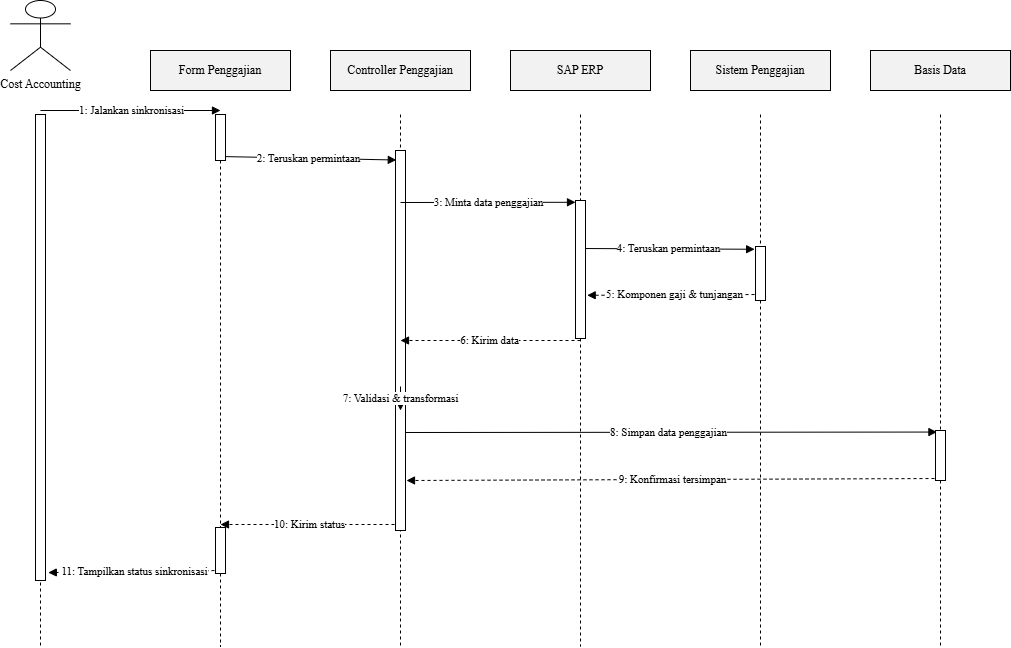

The diagram above was exported from draw.io. Its source (the exported page's mxGraphModel, read from the mxfile embedded in the PNG):
<mxGraphModel dx="422" dy="900" grid="1" gridSize="10" guides="1" tooltips="1" connect="1" arrows="1" fold="1" page="1" pageScale="1" pageWidth="850" pageHeight="1100" math="0" shadow="0">
  <root>
    <mxCell id="0" />
    <mxCell id="1" parent="0" />
    <mxCell id="23" value="10: Kirim status" style="endArrow=block;html=1;dashed=1;fontFamily=Times New Roman;" parent="1" edge="1">
      <mxGeometry relative="1" as="geometry">
        <mxPoint x="440" y="524" as="sourcePoint" />
        <mxPoint x="260" y="524" as="targetPoint" />
      </mxGeometry>
    </mxCell>
    <mxCell id="21" value="8: Simpan data penggajian" style="endArrow=block;html=1;fontFamily=Times New Roman;entryX=0.142;entryY=0.031;entryDx=0;entryDy=0;entryPerimeter=0;" parent="1" edge="1" target="35">
      <mxGeometry relative="1" as="geometry">
        <mxPoint x="440" y="432" as="sourcePoint" />
        <mxPoint x="976" y="434" as="targetPoint" />
      </mxGeometry>
    </mxCell>
    <mxCell id="7" value="" style="endArrow=none;dashed=1;html=1;fontFamily=Times New Roman;" parent="1" edge="1">
      <mxGeometry relative="1" as="geometry">
        <mxPoint x="440" y="114" as="sourcePoint" />
        <mxPoint x="440" y="646" as="targetPoint" />
      </mxGeometry>
    </mxCell>
    <mxCell id="30" value="" style="html=1;points=[];perimeter=orthogonalPerimeter;fillColor=#FFFFFF;strokeColor=#000000;" vertex="1" parent="1">
      <mxGeometry x="435" y="150" width="10" height="380" as="geometry" />
    </mxCell>
    <mxCell id="2" value="Cost Accounting" style="shape=umlActor;verticalLabelPosition=bottom;verticalAlign=top;labelPosition=center;html=1;outlineConnect=0;fontFamily=Times New Roman;" parent="1" vertex="1">
      <mxGeometry x="50" width="60" height="70" as="geometry" />
    </mxCell>
    <mxCell id="3" value="" style="endArrow=none;dashed=1;html=1;fontFamily=Times New Roman;" parent="1" edge="1">
      <mxGeometry relative="1" as="geometry">
        <mxPoint x="80" y="114" as="sourcePoint" />
        <mxPoint x="80" y="646" as="targetPoint" />
      </mxGeometry>
    </mxCell>
    <mxCell id="4" value="Form Penggajian" style="rounded=0;whiteSpace=wrap;html=1;fillColor=#f2f2f2;strokeColor=#000000;fontFamily=Times New Roman;" parent="1" vertex="1">
      <mxGeometry x="190" y="50" width="140" height="40" as="geometry" />
    </mxCell>
    <mxCell id="5" value="" style="endArrow=none;dashed=1;html=1;fontFamily=Times New Roman;" parent="1" edge="1" source="28">
      <mxGeometry relative="1" as="geometry">
        <mxPoint x="260" y="114" as="sourcePoint" />
        <mxPoint x="260" y="646" as="targetPoint" />
      </mxGeometry>
    </mxCell>
    <mxCell id="6" value="Controller Penggajian" style="rounded=0;whiteSpace=wrap;html=1;fillColor=#f2f2f2;strokeColor=#000000;fontFamily=Times New Roman;" parent="1" vertex="1">
      <mxGeometry x="370" y="50" width="140" height="40" as="geometry" />
    </mxCell>
    <mxCell id="8" value="SAP ERP" style="rounded=0;whiteSpace=wrap;html=1;fillColor=#f2f2f2;strokeColor=#000000;fontFamily=Times New Roman;" parent="1" vertex="1">
      <mxGeometry x="550" y="50" width="140" height="40" as="geometry" />
    </mxCell>
    <mxCell id="9" value="" style="endArrow=none;dashed=1;html=1;fontFamily=Times New Roman;" parent="1" edge="1" source="31">
      <mxGeometry relative="1" as="geometry">
        <mxPoint x="620" y="114" as="sourcePoint" />
        <mxPoint x="620" y="646" as="targetPoint" />
      </mxGeometry>
    </mxCell>
    <mxCell id="10" value="Sistem Penggajian" style="rounded=0;whiteSpace=wrap;html=1;fillColor=#f2f2f2;strokeColor=#000000;fontFamily=Times New Roman;" parent="1" vertex="1">
      <mxGeometry x="730" y="50" width="140" height="40" as="geometry" />
    </mxCell>
    <mxCell id="11" value="" style="endArrow=none;dashed=1;html=1;fontFamily=Times New Roman;" parent="1" edge="1" source="33">
      <mxGeometry relative="1" as="geometry">
        <mxPoint x="800" y="114" as="sourcePoint" />
        <mxPoint x="800" y="646" as="targetPoint" />
      </mxGeometry>
    </mxCell>
    <mxCell id="12" value="Basis Data" style="rounded=0;whiteSpace=wrap;html=1;fillColor=#f2f2f2;strokeColor=#000000;fontFamily=Times New Roman;" parent="1" vertex="1">
      <mxGeometry x="910" y="50" width="140" height="40" as="geometry" />
    </mxCell>
    <mxCell id="13" value="" style="endArrow=none;dashed=1;html=1;fontFamily=Times New Roman;" parent="1" edge="1" source="35">
      <mxGeometry relative="1" as="geometry">
        <mxPoint x="980" y="114" as="sourcePoint" />
        <mxPoint x="980" y="646" as="targetPoint" />
      </mxGeometry>
    </mxCell>
    <mxCell id="14" value="1: Jalankan sinkronisasi" style="endArrow=block;html=1;fontFamily=Times New Roman;" parent="1" edge="1">
      <mxGeometry relative="1" as="geometry">
        <mxPoint x="80" y="110" as="sourcePoint" />
        <mxPoint x="260" y="110" as="targetPoint" />
      </mxGeometry>
    </mxCell>
    <mxCell id="15" value="2: Teruskan permintaan" style="endArrow=block;html=1;fontFamily=Times New Roman;entryX=0.08;entryY=0.025;entryDx=0;entryDy=0;entryPerimeter=0;" parent="1" edge="1" target="30">
      <mxGeometry relative="1" as="geometry">
        <mxPoint x="260" y="156" as="sourcePoint" />
        <mxPoint x="438" y="156" as="targetPoint" />
      </mxGeometry>
    </mxCell>
    <mxCell id="16" value="3: Minta data penggajian" style="endArrow=block;html=1;fontFamily=Times New Roman;entryX=0;entryY=0.013;entryDx=0;entryDy=0;entryPerimeter=0;" parent="1" edge="1" target="31">
      <mxGeometry relative="1" as="geometry">
        <mxPoint x="440" y="202" as="sourcePoint" />
        <mxPoint x="610" y="202" as="targetPoint" />
      </mxGeometry>
    </mxCell>
    <mxCell id="17" value="4: Teruskan permintaan" style="endArrow=block;html=1;fontFamily=Times New Roman;entryX=-0.088;entryY=0.051;entryDx=0;entryDy=0;entryPerimeter=0;" parent="1" edge="1" target="33">
      <mxGeometry relative="1" as="geometry">
        <mxPoint x="620" y="248" as="sourcePoint" />
        <mxPoint x="800" y="248" as="targetPoint" />
      </mxGeometry>
    </mxCell>
    <mxCell id="18" value="5: Komponen gaji &amp; tunjangan" style="endArrow=block;html=1;dashed=1;fontFamily=Times New Roman;entryX=1.169;entryY=0.687;entryDx=0;entryDy=0;entryPerimeter=0;" parent="1" edge="1" target="31">
      <mxGeometry relative="1" as="geometry">
        <mxPoint x="800" y="294" as="sourcePoint" />
        <mxPoint x="620" y="294" as="targetPoint" />
      </mxGeometry>
    </mxCell>
    <mxCell id="19" value="6: Kirim data" style="endArrow=block;html=1;dashed=1;fontFamily=Times New Roman;entryX=0.5;entryY=0.5;entryDx=0;entryDy=0;entryPerimeter=0;" parent="1" edge="1" target="30">
      <mxGeometry relative="1" as="geometry">
        <mxPoint x="620" y="340" as="sourcePoint" />
        <mxPoint x="440" y="340" as="targetPoint" />
      </mxGeometry>
    </mxCell>
    <mxCell id="20" value="7: Validasi &amp; transformasi" style="endArrow=block;html=1;rounded=0;exitX=1;exitY=0;entryX=1;entryY=0;fontFamily=Times New Roman;" parent="1" edge="1">
      <mxGeometry relative="1" as="geometry">
        <mxPoint x="440" y="386" as="sourcePoint" />
        <mxPoint x="440" y="410" as="targetPoint" />
      </mxGeometry>
    </mxCell>
    <mxCell id="22" value="9: Konfirmasi tersimpan" style="endArrow=block;html=1;dashed=1;fontFamily=Times New Roman;" parent="1" edge="1">
      <mxGeometry relative="1" as="geometry">
        <mxPoint x="980" y="478" as="sourcePoint" />
        <mxPoint x="446" y="480" as="targetPoint" />
      </mxGeometry>
    </mxCell>
    <mxCell id="24" value="11: Tampilkan status sinkronisasi" style="endArrow=block;html=1;dashed=1;fontFamily=Times New Roman;entryX=1.28;entryY=0.983;entryDx=0;entryDy=0;entryPerimeter=0;" parent="1" edge="1" target="25">
      <mxGeometry relative="1" as="geometry">
        <mxPoint x="260" y="570" as="sourcePoint" />
        <mxPoint x="80" y="570" as="targetPoint" />
      </mxGeometry>
    </mxCell>
    <mxCell id="25" value="" style="html=1;points=[];perimeter=orthogonalPerimeter;fillColor=#FFFFFF;strokeColor=#000000;" vertex="1" parent="1">
      <mxGeometry x="75" y="114" width="10" height="466" as="geometry" />
    </mxCell>
    <mxCell id="27" value="" style="endArrow=none;dashed=1;html=1;fontFamily=Times New Roman;" edge="1" parent="1" target="26">
      <mxGeometry relative="1" as="geometry">
        <mxPoint x="260" y="114" as="sourcePoint" />
        <mxPoint x="260" y="646" as="targetPoint" />
      </mxGeometry>
    </mxCell>
    <mxCell id="26" value="" style="html=1;points=[];perimeter=orthogonalPerimeter;fillColor=#FFFFFF;strokeColor=#000000;" vertex="1" parent="1">
      <mxGeometry x="255" y="114" width="10" height="46" as="geometry" />
    </mxCell>
    <mxCell id="29" value="" style="endArrow=none;dashed=1;html=1;fontFamily=Times New Roman;" edge="1" parent="1" source="26" target="28">
      <mxGeometry relative="1" as="geometry">
        <mxPoint x="260" y="160" as="sourcePoint" />
        <mxPoint x="260" y="646" as="targetPoint" />
      </mxGeometry>
    </mxCell>
    <mxCell id="28" value="" style="html=1;points=[];perimeter=orthogonalPerimeter;fillColor=#FFFFFF;strokeColor=#000000;" vertex="1" parent="1">
      <mxGeometry x="255" y="527" width="10" height="46" as="geometry" />
    </mxCell>
    <mxCell id="32" value="" style="endArrow=none;dashed=1;html=1;fontFamily=Times New Roman;" edge="1" parent="1" target="31">
      <mxGeometry relative="1" as="geometry">
        <mxPoint x="620" y="114" as="sourcePoint" />
        <mxPoint x="620" y="646" as="targetPoint" />
      </mxGeometry>
    </mxCell>
    <mxCell id="31" value="" style="html=1;points=[];perimeter=orthogonalPerimeter;fillColor=#FFFFFF;strokeColor=#000000;" vertex="1" parent="1">
      <mxGeometry x="615" y="200" width="10" height="138" as="geometry" />
    </mxCell>
    <mxCell id="34" value="" style="endArrow=none;dashed=1;html=1;fontFamily=Times New Roman;" edge="1" parent="1" target="33">
      <mxGeometry relative="1" as="geometry">
        <mxPoint x="800" y="114" as="sourcePoint" />
        <mxPoint x="800" y="646" as="targetPoint" />
      </mxGeometry>
    </mxCell>
    <mxCell id="33" value="" style="html=1;points=[];perimeter=orthogonalPerimeter;fillColor=#FFFFFF;strokeColor=#000000;" vertex="1" parent="1">
      <mxGeometry x="795" y="246" width="10" height="54" as="geometry" />
    </mxCell>
    <mxCell id="36" value="" style="endArrow=none;dashed=1;html=1;fontFamily=Times New Roman;" edge="1" parent="1" target="35">
      <mxGeometry relative="1" as="geometry">
        <mxPoint x="980" y="114" as="sourcePoint" />
        <mxPoint x="980" y="646" as="targetPoint" />
      </mxGeometry>
    </mxCell>
    <mxCell id="35" value="" style="html=1;points=[];perimeter=orthogonalPerimeter;fillColor=#FFFFFF;strokeColor=#000000;" vertex="1" parent="1">
      <mxGeometry x="975" y="430" width="10" height="50" as="geometry" />
    </mxCell>
  </root>
</mxGraphModel>